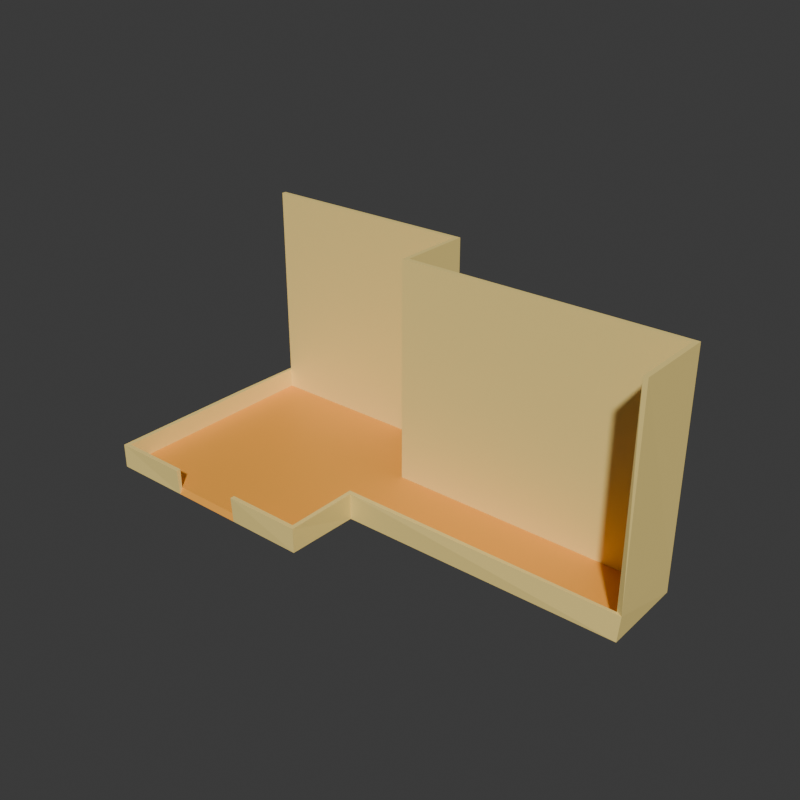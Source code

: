 # Source: room_layout.blend  (saved by Blender 4.2.66; exported with 4.5.12 LTS)
import bpy
from mathutils import Matrix  # noqa: F401  (used for matrix-valued properties, if any)

bpy.ops.wm.read_factory_settings(use_empty=True)
scene = bpy.context.scene
scene.name = 'Scene'

# ---- collections
col_collection = bpy.data.collections.new('Collection'); scene.collection.children.link(col_collection)

# ---- materials (node trees are filled in below, after node groups)
mat_yellow = bpy.data.materials.new('yellow')
mat_yellow.alpha_threshold = 0.0
mat_yellow.use_transparent_shadow = False
mat_yellow.roughness = 0.5
mat_yellow.line_color = (0.0, 0.0, 0.0, 1.0)
mat_dark_yellow = bpy.data.materials.new('dark yellow')

# ---- material node trees
mat_yellow.use_nodes = True; mat_yellow.node_tree.nodes.clear()
_N = mat_yellow.node_tree.nodes; _L = mat_yellow.node_tree.links
n0 = _N.new('ShaderNodeOutputMaterial'); n0.name = 'Material Output'; n0.location = (300, 300)
n1 = _N.new('ShaderNodeBsdfPrincipled'); n1.name = 'Principled BSDF'; n1.location = (10, 300)
n1.inputs[0].default_value = (1.0, 0.7758, 0.2582, 1.0)
n1.inputs[3].default_value = 1.45
_L.new(n1.outputs[0], n0.inputs[0])
n0.is_active_output = True
mat_dark_yellow.use_nodes = True; mat_dark_yellow.node_tree.nodes.clear()
_N = mat_dark_yellow.node_tree.nodes; _L = mat_dark_yellow.node_tree.links
n0 = _N.new('ShaderNodeBsdfPrincipled'); n0.name = 'Principled BSDF'; n0.location = (10, 300)
n0.inputs[0].default_value = (1.0, 0.4233, 0.05448, 1.0)
n1 = _N.new('ShaderNodeOutputMaterial'); n1.name = 'Material Output'; n1.location = (300, 300)
_L.new(n0.outputs[0], n1.inputs[0])
n1.is_active_output = True

# ---- world
world_world = bpy.data.worlds.new('World'); scene.world = world_world
world_world.use_nodes = True; world_world.node_tree.nodes.clear()
_N = world_world.node_tree.nodes; _L = world_world.node_tree.links
n0 = _N.new('ShaderNodeOutputWorld'); n0.name = 'World Output'; n0.location = (300, 300)
n1 = _N.new('ShaderNodeBackground'); n1.name = 'Background'; n1.location = (10, 300)
n1.inputs[0].default_value = (0.05088, 0.05088, 0.05088, 1.0)
_L.new(n1.outputs[0], n0.inputs[0])
n0.is_active_output = True
world_world.color = (0.05088, 0.05088, 0.05088)
world_world.sun_shadow_jitter_overblur = 0.0

# ---- meshes
me_cube_006 = bpy.data.meshes.new('Cube.006')
me_cube_006.from_pydata([(-1.0, -1.0, -1.0), (-1.0, 1.0, -1.0), (-1.0, 1.0, 1.0), (1.0, -1.0, -1.0), (1.0, 1.0, -1.0), (1.0, 1.0, 1.0), (-1.0, -1.0, -0.8178), (-1.0, 1.0, -0.8178), (1.0, 1.0, -0.8178), (1.0, -1.0, -0.8178), (-1.0, 0.3333, -1.0), (-1.0, -0.3333, -1.0), (1.0, -0.3333, -1.0), (1.0, 0.3333, -1.0), (1.0, 0.3333, 1.0), (1.0, 0.3333, -0.8178), (1.0, -0.3333, -0.8178), (-1.0, -0.3333, -0.8178), (-1.0, 0.3333, -0.8178), (0.3333, 1.0, -1.0), (-0.3333, 1.0, -1.0), (-0.3333, 1.0, 1.0), (0.3333, 1.0, 1.0), (-0.3333, -1.0, -1.0), (0.3333, -1.0, -1.0), (0.3333, -1.0, -0.8178), (-0.3333, -1.0, -0.8178), (-0.3333, 1.0, -0.8178), (0.3333, 1.0, -0.8178), (0.3333, 0.3333, -1.0), (-0.3333, 0.3333, -1.0), (0.3333, -0.3333, -1.0), (-0.3333, -0.3333, -1.0), (3.489, -0.3333, -1.0), (3.489, 0.3333, -1.0), (3.489, 0.3333, 1.0), (3.489, -0.3333, 1.0), (3.489, 0.3333, -0.8178), (3.489, -0.3333, -0.8178)], [], [(28, 8, 5, 22), (31, 24, 3, 12), (23, 0, 6, 26), (12, 3, 9, 16), (19, 4, 8, 28), (10, 1, 7, 18), (0, 11, 17, 6), (11, 10, 18, 17), (4, 13, 15, 8), (16, 38, 33, 12), (19, 29, 13, 4), (29, 31, 12, 13), (8, 15, 14, 5), (10, 11, 32, 30), (30, 32, 31, 29), (1, 10, 30, 20), (20, 30, 29, 19), (1, 20, 27, 7), (20, 19, 28, 27), (3, 24, 25, 9), (11, 0, 23, 32), (32, 23, 24, 31), (7, 27, 21, 2), (27, 28, 22, 21), (34, 33, 38, 37), (37, 38, 36, 35), (15, 37, 35, 14), (12, 33, 34, 13), (13, 34, 37, 15)])
me_cube_006.polygons.foreach_set('material_index', [0, 1, 0, 0, 0, 0, 0, 0, 0, 0, 1, 1, 0, 1, 1, 1, 1, 0, 0, 0, 1, 1, 0, 0, 0, 0, 0, 1, 0])
_uv = me_cube_006.uv_layers.new(name='UVMap')
_uv.uv.foreach_set('vector', [0.3978, 0.4167, 0.3978, 0.5, 0.625, 0.5, 0.625, 0.4167, 0.2917, 0.6667, 0.2917, 0.75, 0.375, 0.75, 0.375, 0.6667, 0.375, 0.9167, 0.375, 1.0, 0.3978, 1.0, 0.3978, 0.9167, 0.375, 0.6667, 0.375, 0.75, 0.3978, 0.75, 0.3978, 0.6667, 0.375, 0.4167, 0.375, 0.5, 0.3978, 0.5, 0.3978, 0.4167, 0.375, 0.1667, 0.375, 0.25, 0.3978, 0.25, 0.3978, 0.1667, 0.375, 0.0, 0.375, 0.08333, 0.3978, 0.08333, 0.3978, 0.0, 0.375, 0.08333, 0.375, 0.1667, 0.3978, 0.1667, 0.3978, 0.08333, 0.375, 0.5, 0.375, 0.5833, 0.3978, 0.5833, 0.3978, 0.5, 0.3978, 0.6667, 0.3978, 0.6667, 0.375, 0.6667, 0.375, 0.6667, 0.2917, 0.5, 0.2917, 0.5833, 0.375, 0.5833, 0.375, 0.5, 0.2917, 0.5833, 0.2917, 0.6667, 0.375, 0.6667, 0.375, 0.5833, 0.3978, 0.5, 0.3978, 0.5833, 0.625, 0.5833, 0.625, 0.5, 0.125, 0.5833, 0.125, 0.6667, 0.2083, 0.6667, 0.2083, 0.5833, 0.2083, 0.5833, 0.2083, 0.6667, 0.2917, 0.6667, 0.2917, 0.5833, 0.125, 0.5, 0.125, 0.5833, 0.2083, 0.5833, 0.2083, 0.5, 0.2083, 0.5, 0.2083, 0.5833, 0.2917, 0.5833, 0.2917, 0.5, 0.375, 0.25, 0.375, 0.3333, 0.3978, 0.3333, 0.3978, 0.25, 0.375, 0.3333, 0.375, 0.4167, 0.3978, 0.4167, 0.3978, 0.3333, 0.375, 0.75, 0.375, 0.8333, 0.3978, 0.8333, 0.3978, 0.75, 0.125, 0.6667, 0.125, 0.75, 0.2083, 0.75, 0.2083, 0.6667, 0.2083, 0.6667, 0.2083, 0.75, 0.2917, 0.75, 0.2917, 0.6667, 0.3978, 0.25, 0.3978, 0.3333, 0.625, 0.3333, 0.625, 0.25, 0.3978, 0.3333, 0.3978, 0.4167, 0.625, 0.4167, 0.625, 0.3333, 0.375, 0.5833, 0.375, 0.6667, 0.3978, 0.6667, 0.3978, 0.5833, 0.3978, 0.5833, 0.3978, 0.6667, 0.625, 0.6667, 0.625, 0.5833, 0.3978, 0.5833, 0.3978, 0.5833, 0.625, 0.5833, 0.625, 0.5833, 0.375, 0.6667, 0.375, 0.6667, 0.375, 0.5833, 0.375, 0.5833, 0.375, 0.5833, 0.375, 0.5833, 0.3978, 0.5833, 0.3978, 0.5833])
me_cube_006.materials.append(mat_yellow)
me_cube_006.materials.append(mat_dark_yellow)
me_cube_006.update()

# ---- objects
ob_cube_004 = bpy.data.objects.new('Cube.004', me_cube_006)

# ---- transforms, parenting, visibility, modifiers, constraints
ob_cube_004.location = (0.0, 0.0, 2.0)
ob_cube_004.scale = (2.0, 2.0, 2.0)
_m = ob_cube_004.modifiers.new('Solidify', 'SOLIDIFY')
_m.thickness = 0.04
_m.use_even_offset = True

# ---- collection membership
col_collection.objects.link(ob_cube_004)

# ---- scene / render settings (as saved in the file)
scene.frame_start = 1; scene.frame_end = 250; scene.frame_set(1)
scene.render.engine = 'BLENDER_EEVEE_NEXT'
scene.render.resolution_x = 1080
bpy.context.view_layer.update()

# ---- added for rendering (the .blend has no active camera and no usable light): camera, sun
cam_auto = bpy.data.cameras.new('AutoCamera')
cam_auto.lens = 50.0
cam_auto.sensor_width = 36.0
cam_auto.clip_end = 1000.0
ob_auto_camera = bpy.data.objects.new('AutoCamera', cam_auto)
scene.collection.objects.link(ob_auto_camera)
ob_auto_camera.location = (12.5834, -12.0834, 9.99252)
ob_auto_camera.rotation_euler = (1.09748, -7.21219e-08, 0.694738)
scene.camera = ob_auto_camera
light_auto_sun = bpy.data.lights.new('AutoSun', 'SUN')
light_auto_sun.energy = 3.0
light_auto_sun.angle = 0.0523599
ob_auto_sun = bpy.data.objects.new('AutoSun', light_auto_sun)
scene.collection.objects.link(ob_auto_sun)
ob_auto_sun.rotation_euler = (0.872665, 0.174533, 0.523599)
bpy.context.view_layer.update()
